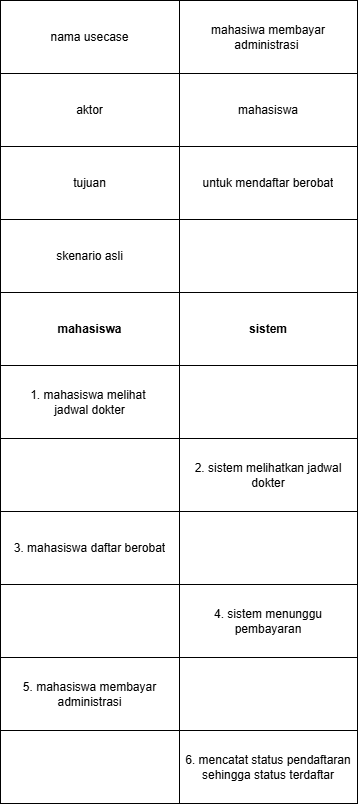

The diagram above was exported from draw.io. Its source (the exported page's mxGraphModel, read from the mxfile embedded in the PNG):
<mxGraphModel dx="-109" dy="432" grid="0" gridSize="10" guides="1" tooltips="1" connect="1" arrows="1" fold="1" page="0" pageScale="1" pageWidth="850" pageHeight="1100" math="0" shadow="0">
  <root>
    <mxCell id="0" />
    <mxCell id="1" parent="0" />
    <mxCell id="CZKlD_gZEXdKABUV1Oc_-20" parent="1" style="shape=table;startSize=0;container=1;collapsible=0;childLayout=tableLayout;fixedHeader=1;tableRender=collapsed;" value="" vertex="1">
      <mxGeometry height="803" width="357" x="899" y="586" as="geometry" />
    </mxCell>
    <mxCell id="CZKlD_gZEXdKABUV1Oc_-48" parent="CZKlD_gZEXdKABUV1Oc_-20" style="shape=tableRow;horizontal=0;startSize=0;swimlaneHead=0;swimlaneBody=0;strokeColor=inherit;collapsible=0;dropTarget=0;fillColor=none;points=[[0,0.5],[1,0.5]];portConstraint=eastwest;fixedHeader=1;" vertex="1">
      <mxGeometry height="73" width="357" as="geometry" />
    </mxCell>
    <mxCell id="CZKlD_gZEXdKABUV1Oc_-49" parent="CZKlD_gZEXdKABUV1Oc_-48" style="shape=partialRectangle;html=1;whiteSpace=wrap;connectable=0;strokeColor=inherit;overflow=hidden;fillColor=none;pointerEvents=1;" value="nama usecase" vertex="1">
      <mxGeometry height="73" width="179" as="geometry">
        <mxRectangle height="73" width="179" as="alternateBounds" />
      </mxGeometry>
    </mxCell>
    <mxCell id="CZKlD_gZEXdKABUV1Oc_-50" parent="CZKlD_gZEXdKABUV1Oc_-48" style="shape=partialRectangle;html=1;whiteSpace=wrap;connectable=0;strokeColor=inherit;overflow=hidden;fillColor=none;pointerEvents=1;" value="mahasiwa membayar administrasi&amp;nbsp;" vertex="1">
      <mxGeometry height="73" width="178" x="179" as="geometry">
        <mxRectangle height="73" width="178" as="alternateBounds" />
      </mxGeometry>
    </mxCell>
    <mxCell id="CZKlD_gZEXdKABUV1Oc_-45" parent="CZKlD_gZEXdKABUV1Oc_-20" style="shape=tableRow;horizontal=0;startSize=0;swimlaneHead=0;swimlaneBody=0;strokeColor=inherit;collapsible=0;dropTarget=0;fillColor=none;points=[[0,0.5],[1,0.5]];portConstraint=eastwest;fixedHeader=1;" vertex="1">
      <mxGeometry height="73" width="357" y="73" as="geometry" />
    </mxCell>
    <mxCell id="CZKlD_gZEXdKABUV1Oc_-46" parent="CZKlD_gZEXdKABUV1Oc_-45" style="shape=partialRectangle;html=1;whiteSpace=wrap;connectable=0;strokeColor=inherit;overflow=hidden;fillColor=none;pointerEvents=1;" value="aktor" vertex="1">
      <mxGeometry height="73" width="179" as="geometry">
        <mxRectangle height="73" width="179" as="alternateBounds" />
      </mxGeometry>
    </mxCell>
    <mxCell id="CZKlD_gZEXdKABUV1Oc_-47" parent="CZKlD_gZEXdKABUV1Oc_-45" style="shape=partialRectangle;html=1;whiteSpace=wrap;connectable=0;strokeColor=inherit;overflow=hidden;fillColor=none;pointerEvents=1;" value="mahasiswa" vertex="1">
      <mxGeometry height="73" width="178" x="179" as="geometry">
        <mxRectangle height="73" width="178" as="alternateBounds" />
      </mxGeometry>
    </mxCell>
    <mxCell id="CZKlD_gZEXdKABUV1Oc_-51" parent="CZKlD_gZEXdKABUV1Oc_-20" style="shape=tableRow;horizontal=0;startSize=0;swimlaneHead=0;swimlaneBody=0;strokeColor=inherit;collapsible=0;dropTarget=0;fillColor=none;points=[[0,0.5],[1,0.5]];portConstraint=eastwest;fixedHeader=1;" vertex="1">
      <mxGeometry height="73" width="357" y="146" as="geometry" />
    </mxCell>
    <mxCell id="CZKlD_gZEXdKABUV1Oc_-52" parent="CZKlD_gZEXdKABUV1Oc_-51" style="shape=partialRectangle;html=1;whiteSpace=wrap;connectable=0;strokeColor=inherit;overflow=hidden;fillColor=none;pointerEvents=1;" value="tujuan" vertex="1">
      <mxGeometry height="73" width="179" as="geometry">
        <mxRectangle height="73" width="179" as="alternateBounds" />
      </mxGeometry>
    </mxCell>
    <mxCell id="CZKlD_gZEXdKABUV1Oc_-53" parent="CZKlD_gZEXdKABUV1Oc_-51" style="shape=partialRectangle;html=1;whiteSpace=wrap;connectable=0;strokeColor=inherit;overflow=hidden;fillColor=none;pointerEvents=1;" value="untuk mendaftar berobat" vertex="1">
      <mxGeometry height="73" width="178" x="179" as="geometry">
        <mxRectangle height="73" width="178" as="alternateBounds" />
      </mxGeometry>
    </mxCell>
    <mxCell id="CZKlD_gZEXdKABUV1Oc_-54" parent="CZKlD_gZEXdKABUV1Oc_-20" style="shape=tableRow;horizontal=0;startSize=0;swimlaneHead=0;swimlaneBody=0;strokeColor=inherit;collapsible=0;dropTarget=0;fillColor=none;points=[[0,0.5],[1,0.5]];portConstraint=eastwest;fixedHeader=1;" vertex="1">
      <mxGeometry height="73" width="357" y="219" as="geometry" />
    </mxCell>
    <mxCell id="CZKlD_gZEXdKABUV1Oc_-55" parent="CZKlD_gZEXdKABUV1Oc_-54" style="shape=partialRectangle;html=1;whiteSpace=wrap;connectable=0;strokeColor=inherit;overflow=hidden;fillColor=none;pointerEvents=1;" value="skenario asli" vertex="1">
      <mxGeometry height="73" width="179" as="geometry">
        <mxRectangle height="73" width="179" as="alternateBounds" />
      </mxGeometry>
    </mxCell>
    <mxCell id="CZKlD_gZEXdKABUV1Oc_-56" parent="CZKlD_gZEXdKABUV1Oc_-54" style="shape=partialRectangle;html=1;whiteSpace=wrap;connectable=0;strokeColor=inherit;overflow=hidden;fillColor=none;pointerEvents=1;" vertex="1">
      <mxGeometry height="73" width="178" x="179" as="geometry">
        <mxRectangle height="73" width="178" as="alternateBounds" />
      </mxGeometry>
    </mxCell>
    <mxCell id="CZKlD_gZEXdKABUV1Oc_-21" parent="CZKlD_gZEXdKABUV1Oc_-20" style="shape=tableRow;horizontal=0;startSize=0;swimlaneHead=0;swimlaneBody=0;strokeColor=inherit;collapsible=0;dropTarget=0;fillColor=none;points=[[0,0.5],[1,0.5]];portConstraint=eastwest;fixedHeader=1;" value="" vertex="1">
      <mxGeometry height="73" width="357" y="292" as="geometry" />
    </mxCell>
    <mxCell id="CZKlD_gZEXdKABUV1Oc_-22" parent="CZKlD_gZEXdKABUV1Oc_-21" style="shape=partialRectangle;html=1;whiteSpace=wrap;connectable=0;strokeColor=inherit;overflow=hidden;fillColor=none;pointerEvents=1;" value="&lt;b&gt;mahasiswa&lt;/b&gt;" vertex="1">
      <mxGeometry height="73" width="179" as="geometry">
        <mxRectangle height="73" width="179" as="alternateBounds" />
      </mxGeometry>
    </mxCell>
    <mxCell id="CZKlD_gZEXdKABUV1Oc_-23" parent="CZKlD_gZEXdKABUV1Oc_-21" style="shape=partialRectangle;html=1;whiteSpace=wrap;connectable=0;strokeColor=inherit;overflow=hidden;fillColor=none;pointerEvents=1;" value="&lt;b&gt;sistem&lt;/b&gt;" vertex="1">
      <mxGeometry height="73" width="178" x="179" as="geometry">
        <mxRectangle height="73" width="178" as="alternateBounds" />
      </mxGeometry>
    </mxCell>
    <mxCell id="CZKlD_gZEXdKABUV1Oc_-24" parent="CZKlD_gZEXdKABUV1Oc_-20" style="shape=tableRow;horizontal=0;startSize=0;swimlaneHead=0;swimlaneBody=0;strokeColor=inherit;collapsible=0;dropTarget=0;fillColor=none;points=[[0,0.5],[1,0.5]];portConstraint=eastwest;fixedHeader=1;" value="" vertex="1">
      <mxGeometry height="73" width="357" y="365" as="geometry" />
    </mxCell>
    <mxCell id="CZKlD_gZEXdKABUV1Oc_-25" parent="CZKlD_gZEXdKABUV1Oc_-24" style="shape=partialRectangle;html=1;whiteSpace=wrap;connectable=0;strokeColor=inherit;overflow=hidden;fillColor=none;pointerEvents=1;" value="1. mahasiswa melihat&amp;nbsp;&lt;div&gt;jadwal dokter&lt;/div&gt;" vertex="1">
      <mxGeometry height="73" width="179" as="geometry">
        <mxRectangle height="73" width="179" as="alternateBounds" />
      </mxGeometry>
    </mxCell>
    <mxCell id="CZKlD_gZEXdKABUV1Oc_-26" parent="CZKlD_gZEXdKABUV1Oc_-24" style="shape=partialRectangle;html=1;whiteSpace=wrap;connectable=0;strokeColor=inherit;overflow=hidden;fillColor=none;pointerEvents=1;" value="" vertex="1">
      <mxGeometry height="73" width="178" x="179" as="geometry">
        <mxRectangle height="73" width="178" as="alternateBounds" />
      </mxGeometry>
    </mxCell>
    <mxCell id="CZKlD_gZEXdKABUV1Oc_-27" parent="CZKlD_gZEXdKABUV1Oc_-20" style="shape=tableRow;horizontal=0;startSize=0;swimlaneHead=0;swimlaneBody=0;strokeColor=inherit;collapsible=0;dropTarget=0;fillColor=none;points=[[0,0.5],[1,0.5]];portConstraint=eastwest;fixedHeader=1;" value="" vertex="1">
      <mxGeometry height="73" width="357" y="438" as="geometry" />
    </mxCell>
    <mxCell id="CZKlD_gZEXdKABUV1Oc_-28" parent="CZKlD_gZEXdKABUV1Oc_-27" style="shape=partialRectangle;html=1;whiteSpace=wrap;connectable=0;strokeColor=inherit;overflow=hidden;fillColor=none;pointerEvents=1;" value="" vertex="1">
      <mxGeometry height="73" width="179" as="geometry">
        <mxRectangle height="73" width="179" as="alternateBounds" />
      </mxGeometry>
    </mxCell>
    <mxCell id="CZKlD_gZEXdKABUV1Oc_-29" parent="CZKlD_gZEXdKABUV1Oc_-27" style="shape=partialRectangle;html=1;whiteSpace=wrap;connectable=0;strokeColor=inherit;overflow=hidden;fillColor=none;pointerEvents=1;" value="2. sistem melihatkan jadwal dokter" vertex="1">
      <mxGeometry height="73" width="178" x="179" as="geometry">
        <mxRectangle height="73" width="178" as="alternateBounds" />
      </mxGeometry>
    </mxCell>
    <mxCell id="CZKlD_gZEXdKABUV1Oc_-30" parent="CZKlD_gZEXdKABUV1Oc_-20" style="shape=tableRow;horizontal=0;startSize=0;swimlaneHead=0;swimlaneBody=0;strokeColor=inherit;collapsible=0;dropTarget=0;fillColor=none;points=[[0,0.5],[1,0.5]];portConstraint=eastwest;fixedHeader=1;" value="" vertex="1">
      <mxGeometry height="73" width="357" y="511" as="geometry" />
    </mxCell>
    <mxCell id="CZKlD_gZEXdKABUV1Oc_-31" parent="CZKlD_gZEXdKABUV1Oc_-30" style="shape=partialRectangle;html=1;whiteSpace=wrap;connectable=0;strokeColor=inherit;overflow=hidden;fillColor=none;pointerEvents=1;" value="3. mahasiswa daftar berobat" vertex="1">
      <mxGeometry height="73" width="179" as="geometry">
        <mxRectangle height="73" width="179" as="alternateBounds" />
      </mxGeometry>
    </mxCell>
    <mxCell id="CZKlD_gZEXdKABUV1Oc_-32" parent="CZKlD_gZEXdKABUV1Oc_-30" style="shape=partialRectangle;html=1;whiteSpace=wrap;connectable=0;strokeColor=inherit;overflow=hidden;fillColor=none;pointerEvents=1;" value="" vertex="1">
      <mxGeometry height="73" width="178" x="179" as="geometry">
        <mxRectangle height="73" width="178" as="alternateBounds" />
      </mxGeometry>
    </mxCell>
    <mxCell id="CZKlD_gZEXdKABUV1Oc_-33" parent="CZKlD_gZEXdKABUV1Oc_-20" style="shape=tableRow;horizontal=0;startSize=0;swimlaneHead=0;swimlaneBody=0;strokeColor=inherit;collapsible=0;dropTarget=0;fillColor=none;points=[[0,0.5],[1,0.5]];portConstraint=eastwest;fixedHeader=1;" value="" vertex="1">
      <mxGeometry height="73" width="357" y="584" as="geometry" />
    </mxCell>
    <mxCell id="CZKlD_gZEXdKABUV1Oc_-34" parent="CZKlD_gZEXdKABUV1Oc_-33" style="shape=partialRectangle;html=1;whiteSpace=wrap;connectable=0;strokeColor=inherit;overflow=hidden;fillColor=none;pointerEvents=1;" value="" vertex="1">
      <mxGeometry height="73" width="179" as="geometry">
        <mxRectangle height="73" width="179" as="alternateBounds" />
      </mxGeometry>
    </mxCell>
    <mxCell id="CZKlD_gZEXdKABUV1Oc_-35" parent="CZKlD_gZEXdKABUV1Oc_-33" style="shape=partialRectangle;html=1;whiteSpace=wrap;connectable=0;strokeColor=inherit;overflow=hidden;fillColor=none;pointerEvents=1;" value="4. sistem menunggu pembayaran" vertex="1">
      <mxGeometry height="73" width="178" x="179" as="geometry">
        <mxRectangle height="73" width="178" as="alternateBounds" />
      </mxGeometry>
    </mxCell>
    <mxCell id="CZKlD_gZEXdKABUV1Oc_-36" parent="CZKlD_gZEXdKABUV1Oc_-20" style="shape=tableRow;horizontal=0;startSize=0;swimlaneHead=0;swimlaneBody=0;strokeColor=inherit;collapsible=0;dropTarget=0;fillColor=none;points=[[0,0.5],[1,0.5]];portConstraint=eastwest;fixedHeader=1;" value="" vertex="1">
      <mxGeometry height="73" width="357" y="657" as="geometry" />
    </mxCell>
    <mxCell id="CZKlD_gZEXdKABUV1Oc_-37" parent="CZKlD_gZEXdKABUV1Oc_-36" style="shape=partialRectangle;html=1;whiteSpace=wrap;connectable=0;strokeColor=inherit;overflow=hidden;fillColor=none;pointerEvents=1;" value="5. mahasiswa membayar administrasi" vertex="1">
      <mxGeometry height="73" width="179" as="geometry">
        <mxRectangle height="73" width="179" as="alternateBounds" />
      </mxGeometry>
    </mxCell>
    <mxCell id="CZKlD_gZEXdKABUV1Oc_-38" parent="CZKlD_gZEXdKABUV1Oc_-36" style="shape=partialRectangle;html=1;whiteSpace=wrap;connectable=0;strokeColor=inherit;overflow=hidden;fillColor=none;pointerEvents=1;" value="" vertex="1">
      <mxGeometry height="73" width="178" x="179" as="geometry">
        <mxRectangle height="73" width="178" as="alternateBounds" />
      </mxGeometry>
    </mxCell>
    <mxCell id="CZKlD_gZEXdKABUV1Oc_-39" parent="CZKlD_gZEXdKABUV1Oc_-20" style="shape=tableRow;horizontal=0;startSize=0;swimlaneHead=0;swimlaneBody=0;strokeColor=inherit;collapsible=0;dropTarget=0;fillColor=none;points=[[0,0.5],[1,0.5]];portConstraint=eastwest;fixedHeader=1;" value="" vertex="1">
      <mxGeometry height="73" width="357" y="730" as="geometry" />
    </mxCell>
    <mxCell id="CZKlD_gZEXdKABUV1Oc_-40" parent="CZKlD_gZEXdKABUV1Oc_-39" style="shape=partialRectangle;html=1;whiteSpace=wrap;connectable=0;strokeColor=inherit;overflow=hidden;fillColor=none;pointerEvents=1;" value="" vertex="1">
      <mxGeometry height="73" width="179" as="geometry">
        <mxRectangle height="73" width="179" as="alternateBounds" />
      </mxGeometry>
    </mxCell>
    <mxCell id="CZKlD_gZEXdKABUV1Oc_-41" parent="CZKlD_gZEXdKABUV1Oc_-39" style="shape=partialRectangle;html=1;whiteSpace=wrap;connectable=0;strokeColor=inherit;overflow=hidden;fillColor=none;pointerEvents=1;" value="6. mencatat status pendaftaran sehingga status terdaftar" vertex="1">
      <mxGeometry height="73" width="178" x="179" as="geometry">
        <mxRectangle height="73" width="178" as="alternateBounds" />
      </mxGeometry>
    </mxCell>
  </root>
</mxGraphModel>